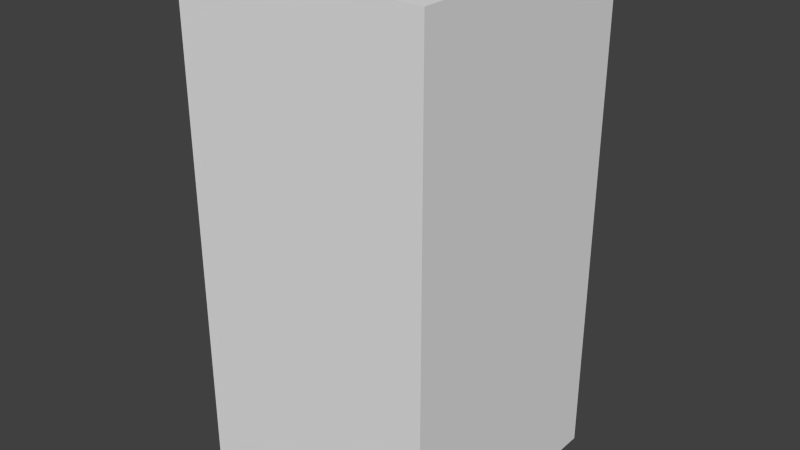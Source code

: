 # Source: darkBlueArrowEight.blend  (saved by Blender 2.68.0; exported with 4.5.12 LTS)
import bpy
from mathutils import Matrix  # noqa: F401  (used for matrix-valued properties, if any)

bpy.ops.wm.read_factory_settings(use_empty=True)
scene = bpy.context.scene
scene.name = 'Scene'

# ---- collections
col_collection_1 = bpy.data.collections.new('Collection 1'); scene.collection.children.link(col_collection_1)

# ---- world
world_world = bpy.data.worlds.new('World'); scene.world = world_world
world_world.color = (0.05088, 0.05088, 0.05088)
world_world.use_sun_shadow = False
world_world.sun_shadow_jitter_overblur = 0.0
world_world.cycles.sampling_method = 'MANUAL'
world_world.cycles.sample_map_resolution = 256

# ---- meshes
me_darkbluearroweight = bpy.data.meshes.new('darkBlueArrowEight')
me_darkbluearroweight.from_pydata([(-0.5, -0.5, -1.0), (-0.5, 0.5, -1.0), (0.5, 0.5, -1.0), (0.5, -0.5, -1.0), (-0.5, -0.5, 1.0), (-0.5, 0.5, 1.0), (0.5, 0.5, 1.0), (0.5, -0.5, 1.0)], [], [(4, 5, 1, 0), (5, 6, 2, 1), (6, 7, 3, 2), (7, 4, 0, 3), (0, 1, 2, 3), (7, 6, 5, 4)])
me_darkbluearroweight.use_remesh_preserve_volume = False
me_darkbluearroweight.use_remesh_preserve_attributes = False
me_darkbluearroweight.use_mirror_vertex_groups = False
me_darkbluearroweight.update()

# ---- objects
ob_darkbluearroweight = bpy.data.objects.new('darkBlueArrowEight', me_darkbluearroweight)

# ---- transforms, parenting, visibility, modifiers, constraints
ob_darkbluearroweight.location = (0.0, 0.0, 0.0)
ob_darkbluearroweight.lineart.crease_threshold = 0.0

# ---- collection membership
col_collection_1.objects.link(ob_darkbluearroweight)

# ---- scene / render settings (as saved in the file)
scene.frame_start = 1; scene.frame_end = 250; scene.frame_set(1)
scene.render.engine = 'BLENDER_EEVEE_NEXT'
scene.render.image_settings.color_mode = 'RGB'
scene.render.image_settings.compression = 90
scene.render.resolution_percentage = 50
scene.render.dither_intensity = 0.0
scene.cycles.use_denoising = False
scene.cycles.samples = 10
scene.cycles.sampling_pattern = 'TABULATED_SOBOL'
scene.cycles.light_sampling_threshold = 0.0
scene.cycles.use_adaptive_sampling = False
scene.cycles.use_light_tree = False
scene.cycles.blur_glossy = 0.0
scene.cycles.volume_bounces = 1
scene.cycles.pixel_filter_type = 'GAUSSIAN'
scene.cycles.sample_clamp_indirect = 0.0
scene.view_settings.view_transform = 'Standard'
bpy.context.view_layer.update()

# ---- added for rendering (the .blend has no active camera and no usable light): camera, sun
cam_auto = bpy.data.cameras.new('AutoCamera')
cam_auto.lens = 50.0
cam_auto.sensor_width = 36.0
cam_auto.clip_end = 1000.0
ob_auto_camera = bpy.data.objects.new('AutoCamera', cam_auto)
scene.collection.objects.link(ob_auto_camera)
ob_auto_camera.location = (2.26633, -2.71959, 1.81306)
ob_auto_camera.rotation_euler = (1.09748, -7.21219e-08, 0.694738)
scene.camera = ob_auto_camera
light_auto_sun = bpy.data.lights.new('AutoSun', 'SUN')
light_auto_sun.energy = 3.0
light_auto_sun.angle = 0.0523599
ob_auto_sun = bpy.data.objects.new('AutoSun', light_auto_sun)
scene.collection.objects.link(ob_auto_sun)
ob_auto_sun.rotation_euler = (0.872665, 0.174533, 0.523599)
bpy.context.view_layer.update()
